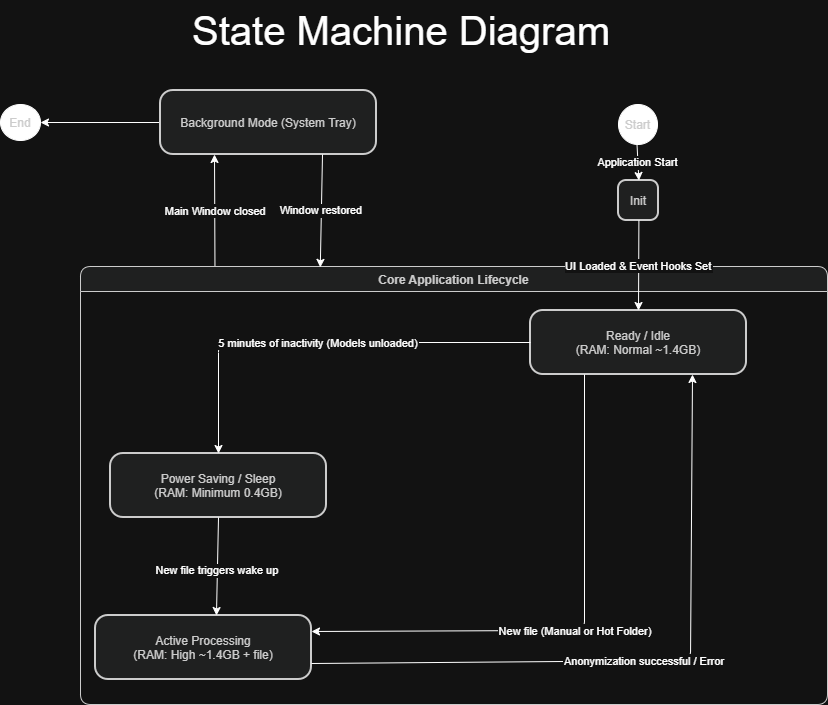

The diagram above was exported from draw.io. Its source (the exported page's mxGraphModel, read from the mxfile embedded in the PNG):
<mxGraphModel dx="1406" dy="1880" grid="1" gridSize="10" guides="1" tooltips="1" connect="1" arrows="1" fold="1" page="1" pageScale="1" pageWidth="850" pageHeight="1100" math="0" shadow="0">
  <root>
    <mxCell id="0" />
    <mxCell id="1" parent="0" />
    <mxCell id="t_kbWQT5Ca7ha-C0r45F-1" parent="1" style="ellipse;fillColor=strokeColor;fontColor=light-dark(#333333,#cccccc);" value="Start" vertex="1">
      <mxGeometry height="40" width="39" x="778" y="84" as="geometry" />
    </mxCell>
    <mxCell id="t_kbWQT5Ca7ha-C0r45F-2" parent="1" style="rounded=1;arcSize=20;strokeWidth=2;fillColor=light-dark(#eeeeee,#1f2020);strokeColor=light-dark(#999999,#cccccc);fontColor=light-dark(#333333,#cccccc);" value="Init" vertex="1">
      <mxGeometry height="40" width="40" x="778" y="160" as="geometry" />
    </mxCell>
    <mxCell id="t_kbWQT5Ca7ha-C0r45F-3" parent="1" style="rounded=1;arcSize=20;strokeWidth=2;fillColor=light-dark(#eeeeee,#1f2020);strokeColor=light-dark(#999999,#cccccc);fontColor=light-dark(#333333,#cccccc);" value="Ready / Idle&#10;(RAM: Normal ~1.4GB)" vertex="1">
      <mxGeometry height="64" width="216" x="690" y="290" as="geometry" />
    </mxCell>
    <mxCell id="t_kbWQT5Ca7ha-C0r45F-4" parent="1" style="swimlane;fontStyle=1;align=center;verticalAlign=middle;startSize=25;container=0;collapsible=0;rounded=1;arcSize=14;dropTarget=0;fillColor=light-dark(#eeeeee,#1f2020);strokeColor=light-dark(#999999,#cccccc);fontColor=light-dark(#333333,#cccccc);" value="Core Application Lifecycle" vertex="1">
      <mxGeometry height="438" width="747" x="240" y="246" as="geometry" />
    </mxCell>
    <mxCell id="t_kbWQT5Ca7ha-C0r45F-5" parent="1" style="rounded=1;arcSize=20;strokeWidth=2;fillColor=light-dark(#eeeeee,#1f2020);strokeColor=light-dark(#999999,#cccccc);fontColor=light-dark(#333333,#cccccc);" value="Active Processing&#10;(RAM: High ~1.4GB + file)" vertex="1">
      <mxGeometry height="64" width="216" x="255" y="595" as="geometry" />
    </mxCell>
    <mxCell id="t_kbWQT5Ca7ha-C0r45F-6" parent="1" style="rounded=1;arcSize=20;strokeWidth=2;fillColor=light-dark(#eeeeee,#1f2020);strokeColor=light-dark(#999999,#cccccc);fontColor=light-dark(#333333,#cccccc);" value="Power Saving / Sleep&#10;(RAM: Minimum 0.4GB)" vertex="1">
      <mxGeometry height="64" width="216" x="270" y="433" as="geometry" />
    </mxCell>
    <mxCell id="t_kbWQT5Ca7ha-C0r45F-18" edge="1" parent="1" source="t_kbWQT5Ca7ha-C0r45F-7" style="edgeStyle=orthogonalEdgeStyle;rounded=0;orthogonalLoop=1;jettySize=auto;html=1;exitX=0;exitY=0.5;exitDx=0;exitDy=0;entryX=1;entryY=0.5;entryDx=0;entryDy=0;" target="t_kbWQT5Ca7ha-C0r45F-19">
      <mxGeometry relative="1" as="geometry">
        <mxPoint x="240" y="70" as="targetPoint" />
      </mxGeometry>
    </mxCell>
    <mxCell id="t_kbWQT5Ca7ha-C0r45F-7" parent="1" style="rounded=1;arcSize=20;strokeWidth=2;fillColor=light-dark(#eeeeee,#1f2020);strokeColor=light-dark(#999999,#cccccc);fontColor=light-dark(#333333,#cccccc);" value="Background Mode (System Tray)" vertex="1">
      <mxGeometry height="64" width="216" x="320" y="70" as="geometry" />
    </mxCell>
    <mxCell id="t_kbWQT5Ca7ha-C0r45F-9" edge="1" parent="1" source="t_kbWQT5Ca7ha-C0r45F-1" style="curved=1;startArrow=none;;fillColor=none;;exitX=0.46;exitY=1;entryX=0.51;entryY=0;rounded=0;" target="t_kbWQT5Ca7ha-C0r45F-2" value="Application Start">
      <mxGeometry relative="1" as="geometry">
        <Array as="points" />
      </mxGeometry>
    </mxCell>
    <mxCell id="t_kbWQT5Ca7ha-C0r45F-10" edge="1" parent="1" source="t_kbWQT5Ca7ha-C0r45F-2" style="curved=1;startArrow=none;;fillColor=none;;exitX=0.51;exitY=1;entryX=0.5;entryY=0;rounded=0;" target="t_kbWQT5Ca7ha-C0r45F-3" value="UI Loaded &amp; Event Hooks Set">
      <mxGeometry relative="1" as="geometry">
        <Array as="points" />
      </mxGeometry>
    </mxCell>
    <mxCell id="t_kbWQT5Ca7ha-C0r45F-11" edge="1" parent="1" source="t_kbWQT5Ca7ha-C0r45F-3" style="curved=0;startArrow=none;;fillColor=none;;exitX=0.25;exitY=1;entryX=1;entryY=0.25;rounded=1;entryDx=0;entryDy=0;exitDx=0;exitDy=0;" target="t_kbWQT5Ca7ha-C0r45F-5" value="New file (Manual or Hot Folder)">
      <mxGeometry relative="1" as="geometry">
        <Array as="points">
          <mxPoint x="744" y="610" />
          <mxPoint x="710" y="610" />
        </Array>
      </mxGeometry>
    </mxCell>
    <mxCell id="t_kbWQT5Ca7ha-C0r45F-12" edge="1" parent="1" source="t_kbWQT5Ca7ha-C0r45F-5" style="curved=0;startArrow=none;;fillColor=none;;exitX=1;exitY=0.75;entryX=0.75;entryY=1;rounded=1;exitDx=0;exitDy=0;entryDx=0;entryDy=0;" target="t_kbWQT5Ca7ha-C0r45F-3" value="Anonymization successful / Error">
      <mxGeometry relative="1" as="geometry">
        <Array as="points">
          <mxPoint x="850" y="640" />
        </Array>
      </mxGeometry>
    </mxCell>
    <mxCell id="t_kbWQT5Ca7ha-C0r45F-13" edge="1" parent="1" source="t_kbWQT5Ca7ha-C0r45F-3" style="curved=0;startArrow=none;;fillColor=none;;exitX=0;exitY=0.5;entryX=0.5;entryY=0;rounded=1;exitDx=0;exitDy=0;" target="t_kbWQT5Ca7ha-C0r45F-6" value="5 minutes of inactivity (Models unloaded)">
      <mxGeometry relative="1" as="geometry">
        <Array as="points">
          <mxPoint x="378" y="322" />
        </Array>
      </mxGeometry>
    </mxCell>
    <mxCell id="t_kbWQT5Ca7ha-C0r45F-14" edge="1" parent="1" source="t_kbWQT5Ca7ha-C0r45F-6" style="curved=0;startArrow=none;;fillColor=none;;exitX=0.5;exitY=1;entryX=0.56;entryY=0;rounded=1;" target="t_kbWQT5Ca7ha-C0r45F-5" value="New file triggers wake up">
      <mxGeometry relative="1" x="0.0829" as="geometry">
        <mxPoint as="offset" />
        <Array as="points" />
      </mxGeometry>
    </mxCell>
    <mxCell id="t_kbWQT5Ca7ha-C0r45F-15" edge="1" parent="1" source="t_kbWQT5Ca7ha-C0r45F-4" style="curved=1;startArrow=none;;fillColor=none;;exitX=0.18;exitY=-0.002;rounded=0;exitDx=0;exitDy=0;exitPerimeter=0;entryX=0.25;entryY=1;entryDx=0;entryDy=0;" target="t_kbWQT5Ca7ha-C0r45F-7" value="Main Window closed">
      <mxGeometry relative="1" x="-0.0074" y="-1" as="geometry">
        <mxPoint as="offset" />
        <Array as="points" />
        <mxPoint x="194" y="130" as="targetPoint" />
      </mxGeometry>
    </mxCell>
    <mxCell id="t_kbWQT5Ca7ha-C0r45F-17" edge="1" parent="1" source="t_kbWQT5Ca7ha-C0r45F-7" style="curved=0;startArrow=none;;fillColor=none;;rounded=1;exitX=0.75;exitY=1;exitDx=0;exitDy=0;entryX=0.321;entryY=0.002;entryDx=0;entryDy=0;entryPerimeter=0;" target="t_kbWQT5Ca7ha-C0r45F-4" value="Window restored">
      <mxGeometry relative="1" as="geometry">
        <mxPoint as="offset" />
        <Array as="points" />
        <mxPoint x="482" y="240" as="targetPoint" />
      </mxGeometry>
    </mxCell>
    <mxCell id="t_kbWQT5Ca7ha-C0r45F-19" parent="1" style="ellipse;fillColor=strokeColor;fontColor=light-dark(#333333,#cccccc);" value="End" vertex="1">
      <mxGeometry height="36" width="40" x="160" y="84" as="geometry" />
    </mxCell>
    <mxCell id="t_kbWQT5Ca7ha-C0r45F-21" edge="1" parent="1" source="t_kbWQT5Ca7ha-C0r45F-19" style="edgeStyle=orthogonalEdgeStyle;rounded=0;orthogonalLoop=1;jettySize=auto;html=1;exitX=1;exitY=0;exitDx=0;exitDy=0;entryX=1;entryY=1;entryDx=0;entryDy=0;" target="t_kbWQT5Ca7ha-C0r45F-19">
      <mxGeometry relative="1" as="geometry" />
    </mxCell>
    <mxCell id="t_kbWQT5Ca7ha-C0r45F-22" parent="1" style="text;whiteSpace=wrap;html=1;fontSize=40;" value="State Machine Diagram" vertex="1">
      <mxGeometry height="40" width="580" x="350" y="-20" as="geometry" />
    </mxCell>
  </root>
</mxGraphModel>